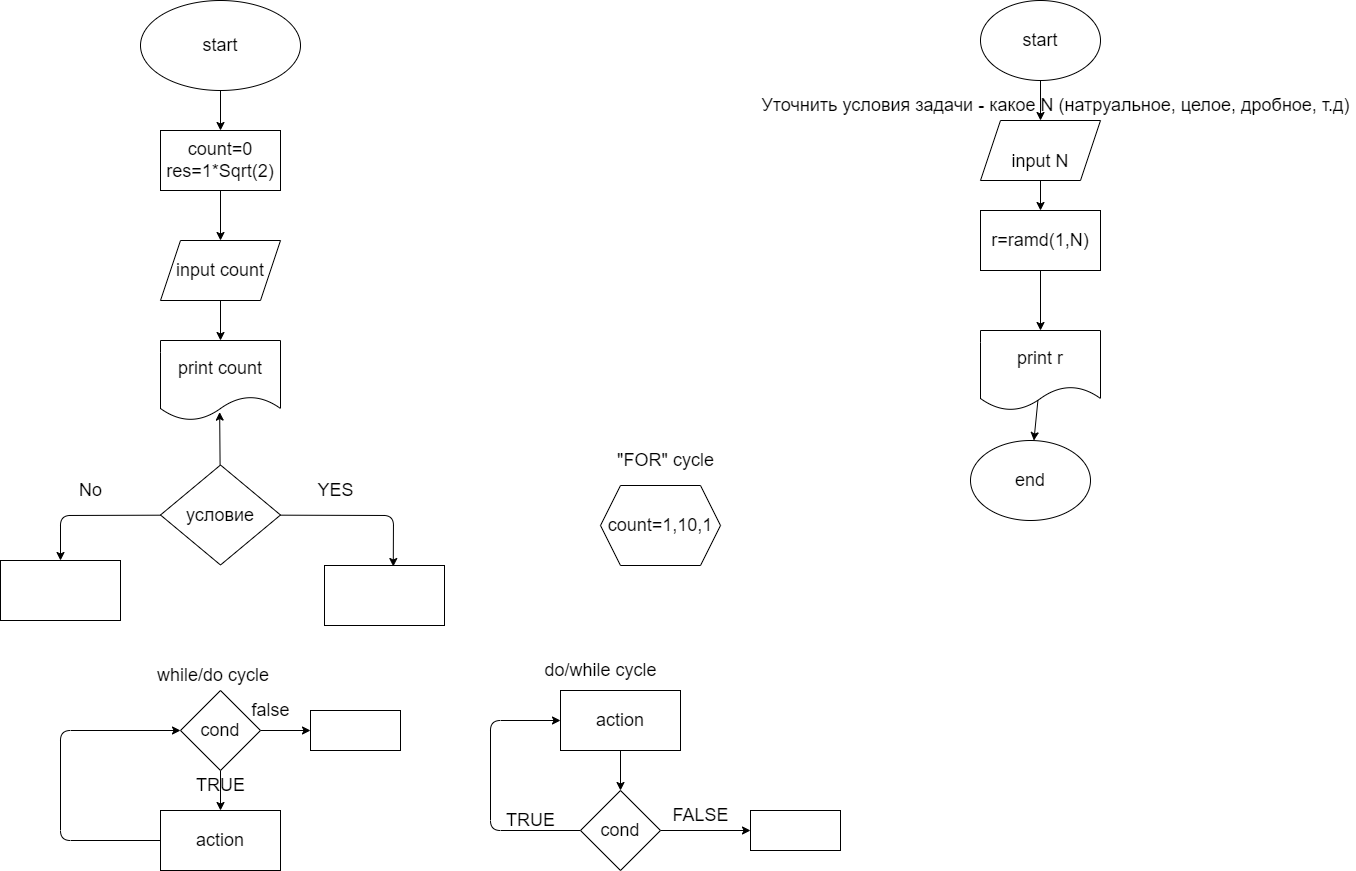

The diagram above was exported from draw.io. Its source (the exported page's mxGraphModel, read from the mxfile embedded in the PNG):
<mxGraphModel dx="1036" dy="350" grid="1" gridSize="10" guides="1" tooltips="1" connect="1" arrows="1" fold="1" page="1" pageScale="1" pageWidth="827" pageHeight="1169" math="0" shadow="0">
  <root>
    <mxCell id="0" />
    <mxCell id="1" parent="0" />
    <mxCell id="5" value="" style="edgeStyle=none;html=1;fontSize=18;" edge="1" parent="1" source="3" target="4">
      <mxGeometry relative="1" as="geometry" />
    </mxCell>
    <mxCell id="3" value="&lt;font style=&quot;font-size: 18px&quot;&gt;start&lt;/font&gt;" style="ellipse;whiteSpace=wrap;html=1;" vertex="1" parent="1">
      <mxGeometry x="170" y="20" width="160" height="90" as="geometry" />
    </mxCell>
    <mxCell id="7" value="" style="edgeStyle=none;html=1;fontSize=18;" edge="1" parent="1" source="4">
      <mxGeometry relative="1" as="geometry">
        <mxPoint x="250" y="260" as="targetPoint" />
      </mxGeometry>
    </mxCell>
    <mxCell id="4" value="count=0&lt;br&gt;res=1*Sqrt(2)" style="rounded=0;whiteSpace=wrap;html=1;fontSize=18;" vertex="1" parent="1">
      <mxGeometry x="190" y="150" width="120" height="60" as="geometry" />
    </mxCell>
    <mxCell id="11" value="" style="edgeStyle=none;html=1;fontSize=18;" edge="1" parent="1" source="9" target="10">
      <mxGeometry relative="1" as="geometry" />
    </mxCell>
    <mxCell id="9" value="input count" style="shape=parallelogram;perimeter=parallelogramPerimeter;whiteSpace=wrap;html=1;fixedSize=1;fontSize=18;" vertex="1" parent="1">
      <mxGeometry x="190" y="260" width="120" height="60" as="geometry" />
    </mxCell>
    <mxCell id="10" value="print count" style="shape=document;whiteSpace=wrap;html=1;boundedLbl=1;fontSize=18;" vertex="1" parent="1">
      <mxGeometry x="190" y="360" width="120" height="80" as="geometry" />
    </mxCell>
    <mxCell id="14" style="edgeStyle=none;html=1;fontSize=18;entryX=0.493;entryY=0.895;entryDx=0;entryDy=0;entryPerimeter=0;" edge="1" parent="1" source="12" target="10">
      <mxGeometry relative="1" as="geometry">
        <mxPoint x="250" y="460" as="targetPoint" />
      </mxGeometry>
    </mxCell>
    <mxCell id="23" style="edgeStyle=none;html=1;fontSize=18;entryX=0.5;entryY=0;entryDx=0;entryDy=0;" edge="1" parent="1" source="12" target="16">
      <mxGeometry relative="1" as="geometry">
        <mxPoint x="80" y="535" as="targetPoint" />
        <Array as="points">
          <mxPoint x="90" y="535" />
        </Array>
      </mxGeometry>
    </mxCell>
    <mxCell id="24" style="edgeStyle=none;html=1;entryX=0.573;entryY=0.017;entryDx=0;entryDy=0;entryPerimeter=0;fontSize=18;" edge="1" parent="1" source="12" target="15">
      <mxGeometry relative="1" as="geometry">
        <Array as="points">
          <mxPoint x="423" y="535" />
        </Array>
      </mxGeometry>
    </mxCell>
    <mxCell id="12" value="условие" style="rhombus;whiteSpace=wrap;html=1;fontSize=18;" vertex="1" parent="1">
      <mxGeometry x="190" y="484.5" width="120" height="100" as="geometry" />
    </mxCell>
    <mxCell id="15" value="" style="rounded=0;whiteSpace=wrap;html=1;fontSize=18;" vertex="1" parent="1">
      <mxGeometry x="354" y="585" width="120" height="60" as="geometry" />
    </mxCell>
    <mxCell id="16" value="" style="rounded=0;whiteSpace=wrap;html=1;fontSize=18;" vertex="1" parent="1">
      <mxGeometry x="30" y="580" width="120" height="60" as="geometry" />
    </mxCell>
    <mxCell id="25" value="YES" style="text;html=1;align=center;verticalAlign=middle;resizable=0;points=[];autosize=1;strokeColor=none;fillColor=none;fontSize=18;" vertex="1" parent="1">
      <mxGeometry x="340" y="495" width="50" height="30" as="geometry" />
    </mxCell>
    <mxCell id="26" value="No" style="text;html=1;align=center;verticalAlign=middle;resizable=0;points=[];autosize=1;strokeColor=none;fillColor=none;fontSize=18;" vertex="1" parent="1">
      <mxGeometry x="100" y="495" width="40" height="30" as="geometry" />
    </mxCell>
    <mxCell id="31" value="" style="edgeStyle=none;html=1;fontSize=18;" edge="1" parent="1" source="27" target="28">
      <mxGeometry relative="1" as="geometry" />
    </mxCell>
    <mxCell id="40" value="" style="edgeStyle=none;html=1;fontSize=18;" edge="1" parent="1" source="27" target="39">
      <mxGeometry relative="1" as="geometry" />
    </mxCell>
    <mxCell id="27" value="cond" style="rhombus;whiteSpace=wrap;html=1;fontSize=18;" vertex="1" parent="1">
      <mxGeometry x="210" y="710" width="80" height="80" as="geometry" />
    </mxCell>
    <mxCell id="33" style="edgeStyle=none;html=1;entryX=0;entryY=0.5;entryDx=0;entryDy=0;fontSize=18;" edge="1" parent="1" source="28" target="27">
      <mxGeometry relative="1" as="geometry">
        <Array as="points">
          <mxPoint x="90" y="860" />
          <mxPoint x="90" y="750" />
        </Array>
      </mxGeometry>
    </mxCell>
    <mxCell id="28" value="action" style="rounded=0;whiteSpace=wrap;html=1;fontSize=18;" vertex="1" parent="1">
      <mxGeometry x="190" y="830" width="120" height="60" as="geometry" />
    </mxCell>
    <mxCell id="32" value="TRUE&lt;br&gt;" style="text;html=1;align=center;verticalAlign=middle;resizable=0;points=[];autosize=1;strokeColor=none;fillColor=none;fontSize=18;" vertex="1" parent="1">
      <mxGeometry x="220" y="790" width="60" height="30" as="geometry" />
    </mxCell>
    <mxCell id="34" value="while/do cycle&amp;nbsp;" style="text;html=1;align=center;verticalAlign=middle;resizable=0;points=[];autosize=1;strokeColor=none;fillColor=none;fontSize=18;" vertex="1" parent="1">
      <mxGeometry x="180" y="680" width="130" height="30" as="geometry" />
    </mxCell>
    <mxCell id="37" style="edgeStyle=none;html=1;entryX=0;entryY=0.5;entryDx=0;entryDy=0;fontSize=18;" edge="1" parent="1" source="35" target="36">
      <mxGeometry relative="1" as="geometry">
        <Array as="points">
          <mxPoint x="520" y="850" />
          <mxPoint x="520" y="740" />
        </Array>
      </mxGeometry>
    </mxCell>
    <mxCell id="46" value="" style="edgeStyle=none;html=1;fontSize=18;" edge="1" parent="1" source="35" target="44">
      <mxGeometry relative="1" as="geometry" />
    </mxCell>
    <mxCell id="35" value="cond" style="rhombus;whiteSpace=wrap;html=1;fontSize=18;" vertex="1" parent="1">
      <mxGeometry x="610" y="810" width="80" height="80" as="geometry" />
    </mxCell>
    <mxCell id="38" style="edgeStyle=none;html=1;entryX=0.5;entryY=0;entryDx=0;entryDy=0;fontSize=18;" edge="1" parent="1" source="36" target="35">
      <mxGeometry relative="1" as="geometry" />
    </mxCell>
    <mxCell id="36" value="action" style="rounded=0;whiteSpace=wrap;html=1;fontSize=18;" vertex="1" parent="1">
      <mxGeometry x="590" y="710" width="120" height="60" as="geometry" />
    </mxCell>
    <mxCell id="39" value="" style="rounded=0;whiteSpace=wrap;html=1;fontSize=18;" vertex="1" parent="1">
      <mxGeometry x="340" y="730" width="90" height="40" as="geometry" />
    </mxCell>
    <mxCell id="41" value="false" style="text;html=1;align=center;verticalAlign=middle;resizable=0;points=[];autosize=1;strokeColor=none;fillColor=none;fontSize=18;" vertex="1" parent="1">
      <mxGeometry x="275" y="715" width="50" height="30" as="geometry" />
    </mxCell>
    <mxCell id="42" value="TRUE" style="text;html=1;align=center;verticalAlign=middle;resizable=0;points=[];autosize=1;strokeColor=none;fillColor=none;fontSize=18;" vertex="1" parent="1">
      <mxGeometry x="530" y="825" width="60" height="30" as="geometry" />
    </mxCell>
    <mxCell id="43" value="do/while cycle" style="text;html=1;align=center;verticalAlign=middle;resizable=0;points=[];autosize=1;strokeColor=none;fillColor=none;fontSize=18;" vertex="1" parent="1">
      <mxGeometry x="565" y="675" width="130" height="30" as="geometry" />
    </mxCell>
    <mxCell id="44" value="" style="rounded=0;whiteSpace=wrap;html=1;fontSize=18;" vertex="1" parent="1">
      <mxGeometry x="780" y="830" width="90" height="40" as="geometry" />
    </mxCell>
    <mxCell id="47" value="FALSE" style="text;html=1;align=center;verticalAlign=middle;resizable=0;points=[];autosize=1;strokeColor=none;fillColor=none;fontSize=18;" vertex="1" parent="1">
      <mxGeometry x="695" y="820" width="70" height="30" as="geometry" />
    </mxCell>
    <mxCell id="49" value="count=1,10,1" style="shape=hexagon;perimeter=hexagonPerimeter2;whiteSpace=wrap;html=1;fixedSize=1;fontSize=18;" vertex="1" parent="1">
      <mxGeometry x="630" y="505" width="120" height="80" as="geometry" />
    </mxCell>
    <mxCell id="50" value="&quot;FOR&quot; cycle" style="text;html=1;align=center;verticalAlign=middle;resizable=0;points=[];autosize=1;strokeColor=none;fillColor=none;fontSize=18;" vertex="1" parent="1">
      <mxGeometry x="640" y="465" width="110" height="30" as="geometry" />
    </mxCell>
    <mxCell id="53" value="" style="edgeStyle=none;html=1;fontSize=18;" edge="1" parent="1" source="51" target="52">
      <mxGeometry relative="1" as="geometry" />
    </mxCell>
    <mxCell id="51" value="start" style="ellipse;whiteSpace=wrap;html=1;fontSize=18;" vertex="1" parent="1">
      <mxGeometry x="1010" y="20" width="120" height="80" as="geometry" />
    </mxCell>
    <mxCell id="59" value="" style="edgeStyle=none;html=1;fontSize=18;" edge="1" parent="1" source="52" target="58">
      <mxGeometry relative="1" as="geometry" />
    </mxCell>
    <mxCell id="52" value="&lt;br&gt;input N" style="shape=parallelogram;perimeter=parallelogramPerimeter;whiteSpace=wrap;html=1;fixedSize=1;fontSize=18;" vertex="1" parent="1">
      <mxGeometry x="1010" y="140" width="120" height="60" as="geometry" />
    </mxCell>
    <mxCell id="62" value="" style="edgeStyle=none;html=1;fontSize=18;exitX=0.48;exitY=0.85;exitDx=0;exitDy=0;exitPerimeter=0;" edge="1" parent="1" source="54" target="61">
      <mxGeometry relative="1" as="geometry" />
    </mxCell>
    <mxCell id="54" value="print r" style="shape=document;whiteSpace=wrap;html=1;boundedLbl=1;fontSize=18;" vertex="1" parent="1">
      <mxGeometry x="1010" y="350" width="120" height="80" as="geometry" />
    </mxCell>
    <mxCell id="56" value="Уточнить условия задачи - какое N (натруальное, целое, дробное, т.д)" style="text;html=1;align=center;verticalAlign=middle;resizable=0;points=[];autosize=1;strokeColor=none;fillColor=none;fontSize=18;" vertex="1" parent="1">
      <mxGeometry x="785" y="110" width="600" height="30" as="geometry" />
    </mxCell>
    <mxCell id="60" value="" style="edgeStyle=none;html=1;fontSize=18;" edge="1" parent="1" source="58" target="54">
      <mxGeometry relative="1" as="geometry" />
    </mxCell>
    <mxCell id="58" value="r=ramd(1,N)" style="rounded=0;whiteSpace=wrap;html=1;fontSize=18;" vertex="1" parent="1">
      <mxGeometry x="1010" y="230" width="120" height="60" as="geometry" />
    </mxCell>
    <mxCell id="61" value="end" style="ellipse;whiteSpace=wrap;html=1;fontSize=18;" vertex="1" parent="1">
      <mxGeometry x="1000" y="460" width="120" height="80" as="geometry" />
    </mxCell>
  </root>
</mxGraphModel>